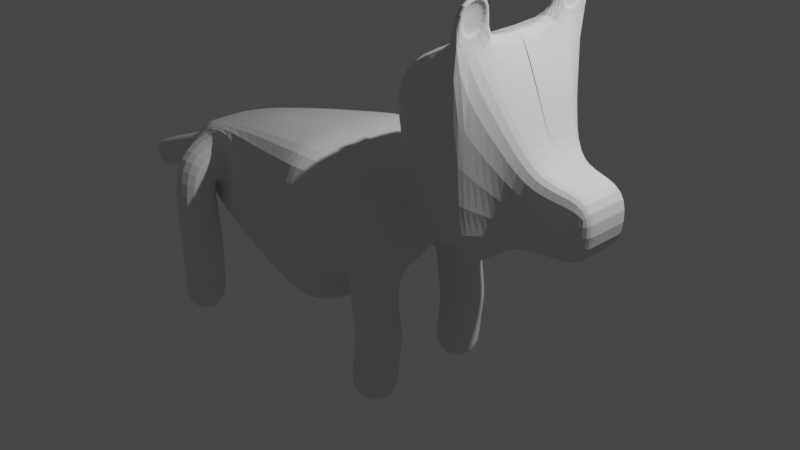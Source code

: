 # Source: dog1.blend  (saved by Blender 2.91.10; exported with 4.5.12 LTS)
import bpy
from mathutils import Matrix  # noqa: F401  (used for matrix-valued properties, if any)

bpy.ops.wm.read_factory_settings(use_empty=True)
scene = bpy.context.scene
scene.name = 'Scene'

# ---- collections
col_collection = bpy.data.collections.new('Collection'); scene.collection.children.link(col_collection)

# ---- world
world_world = bpy.data.worlds.new('World'); scene.world = world_world
world_world.use_nodes = True; world_world.node_tree.nodes.clear()
_N = world_world.node_tree.nodes; _L = world_world.node_tree.links
n0 = _N.new('ShaderNodeOutputWorld'); n0.name = 'World Output'; n0.location = (300, 300)
n1 = _N.new('ShaderNodeBackground'); n1.name = 'Background'; n1.location = (10, 300)
n1.inputs[0].default_value = (0.05088, 0.05088, 0.05088, 1.0)
_L.new(n1.outputs[0], n0.inputs[0])
n0.is_active_output = True
world_world.color = (0.05088, 0.05088, 0.05088)
world_world.use_sun_shadow = False
world_world.sun_shadow_jitter_overblur = 0.0

# ---- cameras
cam_camera = bpy.data.cameras.new('Camera')
cam_camera.clip_end = 100.0
cam_camera.ortho_scale = 7.314

# ---- lights
light_light = bpy.data.lights.new('Light', 'POINT')
light_light.transmission_factor = 0.0
light_light.energy = 1000.0
light_light.shadow_soft_size = 0.1
light_light.shadow_maximum_resolution = 0.006
light_light.use_absolute_resolution = True

# ---- meshes
me_cube_001 = bpy.data.meshes.new('Cube.001')
me_cube_001.from_pydata([(0.8538, -0.3675, 0.4334), (0.1551, -0.3675, 0.6871), (0.5568, -0.3882, -1.752), (0.05905, -0.3411, -1.756), (0.01191, -0.8388, -1.747), (0.5097, -0.8858, -1.743), (-2.329, -0.5578, -0.1768), (-2.828, -0.5768, -0.1768), (-2.815, -0.9301, 0.1768), (-2.315, -0.9111, 0.1768), (-2.332, -0.4847, -1.855), (-2.831, -0.5036, -1.855), (-2.812, -1.003, -1.855), (-2.313, -0.9843, -1.855), (-0.5664, -1.034, -0.7847), (-0.5959, -1.034, 0.7318), (1.528, -0.8092, 0.3195), (1.495, -0.8201, 2.267), (1.768, -0.3888, 0.455), (1.937, -0.3888, 1.214), (-4.337, -0.1544, -0.7249), (-4.441, -0.1544, -0.4336), (-2.923, -0.2019, -0.3936), (2.527, -0.2981, 0.4969), (2.561, -0.2981, 1.092), (0.6401, -0.3734, -0.9687), (0.1423, -0.3263, -0.9691), (0.09521, -0.8241, -0.9681), (0.593, -0.8712, -0.9676), (-2.294, -0.4847, -0.9094), (-2.794, -0.5036, -0.9094), (-2.775, -1.003, -0.9094), (-2.275, -0.9843, -0.9094), (-2.113, -0.6685, -0.6466), (-1.861, -0.6685, 0.539), (-3.287, -0.1828, -0.3826), (-3.409, -0.1828, -0.03788), (-3.566, -0.1753, -0.4734), (-3.683, -0.1753, -0.1429), (-3.831, -0.1681, -0.5598), (-3.943, -0.1681, -0.2427), (-4.087, -0.1612, -0.6433), (-4.195, -0.1612, -0.3394), (2.208, -0.3396, 0.4738), (2.247, -0.3396, 1.152), (0.5538, -0.3783, -0.6309), (0.05608, -0.3312, -0.628), (0.008951, -0.829, -0.6351), (0.5067, -0.8761, -0.638), (0.5553, -0.3832, -0.2956), (0.05756, -0.3361, -0.2927), (0.01043, -0.8339, -0.2998), (0.5082, -0.881, -0.3026), (-2.256, -0.4188, -0.3281), (-2.912, -0.4436, 0.3281), (-2.256, -0.4188, 0.3281), (-2.332, -0.4847, -1.382), (-2.831, -0.5036, -1.382), (-2.812, -1.003, -1.382), (-2.319, -0.7855, -1.392), (0.5546, -0.3808, -1.362), (0.05683, -0.3337, -1.365), (0.009689, -0.8314, -1.356), (0.5075, -0.8785, -1.352), (-2.332, -0.4847, -0.4547), (-2.831, -0.5036, -0.4547), (-2.812, -1.003, -0.4547), (-2.313, -0.9843, -0.4547), (0.303, -0.9136, 0.6327), (-3.138, -0.2019, 0.1981), (-2.912, -0.4436, -0.3281), (-0.5664, 0.0, -1.096), (-0.5959, 0.0, 0.833), (0.1302, 0.0, 0.6897), (0.8538, 0.0, 0.4334), (-1.861, 0.0, 0.6402), (-2.113, 0.0, -0.8726), (-3.138, 0.0, 0.1981), (-4.441, 0.0, -0.4336), (-4.337, 0.0, -0.7249), (2.527, 0.0, 0.4969), (2.561, 0.0, 1.092), (1.503, 0.0, 0.2501), (1.493, -0.007359, 2.303), (1.768, 0.0, 0.455), (1.937, 0.0, 1.214), (-3.287, 0.0, -0.3826), (-3.409, 0.0, -0.03788), (-3.566, 0.0, -0.4734), (-3.683, 0.0, -0.1429), (-3.831, 0.0, -0.5598), (-3.943, 0.0, -0.2427), (-4.087, 0.0, -0.6433), (-4.195, 0.0, -0.3394), (2.208, 0.0, 0.4738), (2.247, 0.0, 1.152), (0.0511, 0.0, -0.1428), (0.549, 0.0, -0.1436), (-2.912, 0.0, 0.3281), (-2.912, 0.0, -0.3281), (-2.923, 0.0, -0.3936), (0.5583, -0.7542, 0.5158), (-3.138, -0.04441, 0.1981), (-4.337, -0.0772, -0.7249), (-3.409, -0.09138, -0.03788), (-3.683, -0.08762, -0.1429), (-3.943, -0.08404, -0.2427), (-4.195, -0.08058, -0.3394), (-2.912, -0.2218, 0.3281), (-0.5959, -0.517, 0.8167), (-1.861, -0.3342, 0.6034), (-2.113, -0.3342, -0.7741), (-4.441, -0.0772, -0.4336), (-3.287, -0.09138, -0.3826), (-3.566, -0.08762, -0.4734), (-3.831, -0.08404, -0.5598), (-4.087, -0.08058, -0.6433), (-2.912, -0.2218, -0.3281), (-2.923, -0.04441, -0.3936), (-0.5664, -0.517, -1.028), (1.152, -0.716, 0.4563), (0.4774, -0.7836, 1.961), (0.4841, 0.1946, 1.971), (0.988, 0.0, 0.4506), (0.9244, -0.374, 0.3881), (0.4494, -0.3986, 1.148), (0.2519, 0.0, 1.293), (0.9104, 0.0, 0.4441), (-0.9624, -0.9488, -0.8046), (-0.8638, -0.9567, 0.691), (-0.8638, 0.0, 0.7922), (-0.8938, 0.0, -1.026), (-0.8938, -0.4783, -0.9574), (-0.8638, -0.4783, 0.7777), (-0.2577, 0.0, -0.833), (-0.1465, -0.3642, 0.7495), (-0.1536, 0.0, 0.7842), (-0.1465, -0.9738, 0.6822), (-0.278, -0.934, -0.6586), (-0.2544, -0.4266, -0.8394), (-4.337, 0.0, -0.7249), (2.561, -0.149, 1.092), (1.505, -0.4064, 0.2321), (1.768, -0.1944, 0.455), (2.208, -0.1698, 0.4738), (0.5521, -0.1916, -0.2196), (-0.5959, -0.2585, 0.8491), (0.1426, -0.1837, 0.6884), (0.8538, -0.1837, 0.4334), (-1.861, -0.1671, 0.6563), (-2.113, -0.1671, -0.8233), (-4.441, 0.0, -0.4336), (2.527, -0.149, 0.4969), (1.494, -0.4137, 2.285), (1.937, -0.1944, 1.214), (-3.287, 0.0, -0.3826), (-3.566, 0.0, -0.4734), (-3.831, 0.0, -0.5598), (-4.087, 0.0, -0.6433), (2.247, -0.1698, 1.152), (-2.912, -0.1109, -0.3281), (-2.923, 0.0, -0.3936), (-3.138, 0.0, 0.1981), (0.05433, -0.1681, -0.2177), (-0.5664, -0.2585, -1.062), (-3.409, 0.0, -0.03788), (-3.683, 0.0, -0.1429), (-3.943, 0.0, -0.2427), (-4.195, 0.0, -0.3394), (-2.912, -0.1109, 0.3281), (1.068, -0.3626, 0.4297), (0.4808, -0.2945, 1.966), (0.3507, -0.1993, 1.221), (0.9174, -0.187, 0.4161), (-0.8638, -0.2392, 0.8083), (-0.8938, -0.2392, -0.9916), (-0.256, -0.2133, -0.8362), (-0.15, -0.1821, 0.7514), (1.382, -0.8161, 2.233), (1.381, 0.01509, 2.266), (1.446, 0.0, 0.2724), (1.488, -0.7995, 0.3412), (1.456, -0.4015, 0.254), (1.381, -0.4005, 2.249), (1.589, -0.8594, 2.736), (1.587, -0.4531, 2.754), (1.475, -0.8554, 2.702), (1.475, -0.4398, 2.719), (1.508, -0.7683, 2.336), (1.507, -0.4767, 2.349), (1.575, -0.7965, 2.672), (1.574, -0.5049, 2.685), (1.475, -0.7495, 2.361), (1.475, -0.4995, 2.372), (1.533, -0.7737, 2.649), (1.532, -0.5237, 2.66), (1.648, -0.599, 0.3873), (1.716, -0.6045, 1.74), (1.715, -0.003679, 1.758), (1.636, 0.0, 0.3526), (1.636, -0.3004, 0.3436), (1.716, -0.3041, 1.749)], [], [(34, 55, 53, 33), (128, 33, 111, 132), (33, 53, 70), (49, 0, 101, 52), (0, 1, 68, 101), (108, 102, 69, 54), (108, 54, 34, 110), (54, 69, 22, 70), (54, 55, 34), (5, 4, 3, 2), (13, 12, 11, 10), (133, 129, 15, 109), (129, 128, 14, 15), (184, 17, 188, 190), (178, 181, 16, 17), (201, 197, 19, 154), (197, 196, 18, 19), (104, 36, 69, 102), (36, 35, 22, 69), (105, 38, 36, 104), (38, 37, 35, 36), (106, 40, 38, 105), (40, 39, 37, 38), (107, 42, 40, 106), (42, 41, 39, 40), (112, 21, 42, 107), (21, 20, 41, 42), (154, 19, 44, 159), (19, 18, 43, 44), (159, 44, 24, 141), (44, 43, 23, 24), (25, 26, 46, 45), (26, 27, 47, 46), (27, 28, 48, 47), (28, 25, 45, 48), (45, 46, 50, 49), (46, 47, 51, 50), (47, 48, 52, 51), (48, 45, 49, 52), (6, 7, 70, 53), (7, 8, 54, 70), (8, 9, 55, 54), (9, 6, 53, 55), (56, 57, 30, 29), (57, 58, 31, 30), (58, 59, 32, 31), (59, 56, 29, 32), (10, 11, 57, 56), (11, 12, 58, 57), (12, 13, 59, 58), (13, 10, 56, 59), (2, 3, 61, 60), (3, 4, 62, 61), (4, 5, 63, 62), (5, 2, 60, 63), (60, 61, 26, 25), (61, 62, 27, 26), (62, 63, 28, 27), (63, 60, 25, 28), (64, 65, 7, 6), (65, 66, 8, 7), (66, 67, 9, 8), (67, 64, 6, 9), (29, 30, 65, 64), (30, 31, 66, 65), (31, 32, 67, 66), (32, 29, 64, 67), (144, 94, 80, 152), (143, 84, 94, 144), (140, 79, 92, 158), (158, 92, 90, 157), (157, 90, 88, 156), (156, 88, 86, 155), (155, 86, 100, 161), (200, 199, 84, 143), (182, 180, 82, 142), (152, 80, 81, 141), (151, 78, 79, 140), (160, 161, 100, 99), (150, 160, 99, 76), (148, 0, 49, 145), (145, 163, 96, 97), (175, 150, 76, 131), (51, 52, 101, 68), (33, 70, 117, 111), (70, 22, 118, 117), (21, 112, 103, 20), (35, 113, 118, 22), (37, 114, 113, 35), (39, 115, 114, 37), (41, 116, 115, 39), (20, 103, 116, 41), (151, 112, 107, 168), (168, 107, 106, 167), (167, 106, 105, 166), (166, 105, 104, 165), (165, 104, 102, 162), (174, 133, 109, 146), (169, 108, 110, 149), (169, 162, 102, 108), (177, 135, 1, 147), (135, 109, 15, 137), (137, 138, 51, 68), (139, 138, 14, 119), (176, 163, 50, 139), (173, 127, 123, 170), (125, 124, 120, 121), (172, 125, 121, 171), (147, 1, 125, 172), (1, 0, 124, 125), (148, 74, 127, 173), (149, 110, 133, 174), (164, 175, 131, 71), (34, 33, 128, 129), (110, 34, 129, 133), (14, 128, 132, 119), (164, 176, 139, 119), (50, 51, 138, 139), (15, 14, 138, 137), (1, 135, 137, 68), (146, 109, 135, 177), (72, 146, 177, 136), (71, 134, 176, 164), (119, 132, 175, 164), (75, 149, 174, 130), (0, 148, 173, 124), (73, 147, 172, 126), (126, 172, 171, 122), (124, 173, 170, 120), (134, 96, 163, 176), (136, 177, 147, 73), (98, 77, 162, 169), (98, 169, 149, 75), (130, 174, 146, 72), (87, 165, 162, 77), (89, 166, 165, 87), (91, 167, 166, 89), (93, 168, 167, 91), (78, 151, 168, 93), (132, 111, 150, 175), (49, 50, 163, 145), (74, 148, 145, 97), (111, 117, 160, 150), (117, 118, 161, 160), (112, 151, 140, 103), (23, 152, 141, 24), (181, 182, 142, 16), (196, 200, 143, 18), (113, 155, 161, 118), (114, 156, 155, 113), (115, 157, 156, 114), (116, 158, 157, 115), (103, 140, 158, 116), (18, 143, 144, 43), (43, 144, 152, 23), (95, 159, 141, 81), (85, 154, 159, 95), (198, 201, 154, 85), (179, 183, 153, 83), (122, 171, 183, 179), (120, 170, 182, 181), (170, 123, 180, 182), (121, 120, 181, 178), (171, 121, 178, 183), (187, 186, 184, 185), (178, 17, 184, 186), (153, 183, 187, 185), (183, 178, 186, 187), (191, 190, 194, 195), (17, 153, 189, 188), (185, 184, 190, 191), (153, 185, 191, 189), (192, 193, 195, 194), (189, 191, 195, 193), (188, 189, 193, 192), (190, 188, 192, 194), (83, 153, 201, 198), (16, 142, 200, 196), (142, 82, 199, 200), (17, 16, 196, 197), (153, 17, 197, 201)])
me_cube_001.use_remesh_fix_poles = True
me_cube_001.use_remesh_preserve_attributes = False
me_cube_001.use_mirror_vertex_groups = False
me_cube_001.update()

# ---- objects
ob_light = bpy.data.objects.new('Light', light_light)
ob_camera = bpy.data.objects.new('Camera', cam_camera)
ob_cube = bpy.data.objects.new('Cube', me_cube_001)

# ---- transforms, parenting, visibility, modifiers, constraints
ob_light.location = (4.076, 1.005, 5.904)
ob_light.rotation_euler = (0.6503, 0.05522, 1.866)
ob_light.lock_rotations_4d = False
ob_light.empty_display_type = 'ARROWS'
ob_light.color = (0.0, 0.0, 0.0, 0.0)
ob_light.lineart.crease_threshold = 0.0
ob_camera.location = (7.359, -6.926, 4.958)
ob_camera.rotation_euler = (1.109, 0.0, 0.8149)
ob_camera.lock_rotations_4d = False
ob_camera.empty_display_type = 'ARROWS'
ob_camera.color = (0.0, 0.0, 0.0, 0.0)
ob_camera.display_type = 'WIRE'
ob_camera.lineart.crease_threshold = 0.0
ob_cube.location = (0.0, 0.0, 0.0)
ob_cube.lineart.crease_threshold = 0.0
_m = ob_cube.modifiers.new('Mirror', 'MIRROR')
_m.use_axis = (False, True, False)
_m.use_clip = True
_m = ob_cube.modifiers.new('Subdivision', 'SUBSURF')
_m.uv_smooth = 'PRESERVE_CORNERS'

# ---- collection membership
col_collection.objects.link(ob_light)
col_collection.objects.link(ob_camera)
col_collection.objects.link(ob_cube)

# ---- scene / render settings (as saved in the file)
scene.camera = ob_camera
scene.frame_start = 1; scene.frame_end = 250; scene.frame_set(1)
scene.render.engine = 'BLENDER_EEVEE_NEXT'
scene.cycles.use_denoising = False
scene.cycles.samples = 128
scene.cycles.sampling_pattern = 'TABULATED_SOBOL'
scene.cycles.use_adaptive_sampling = False
scene.cycles.use_light_tree = False
scene.view_settings.view_transform = 'Filmic'
bpy.context.view_layer.update()
